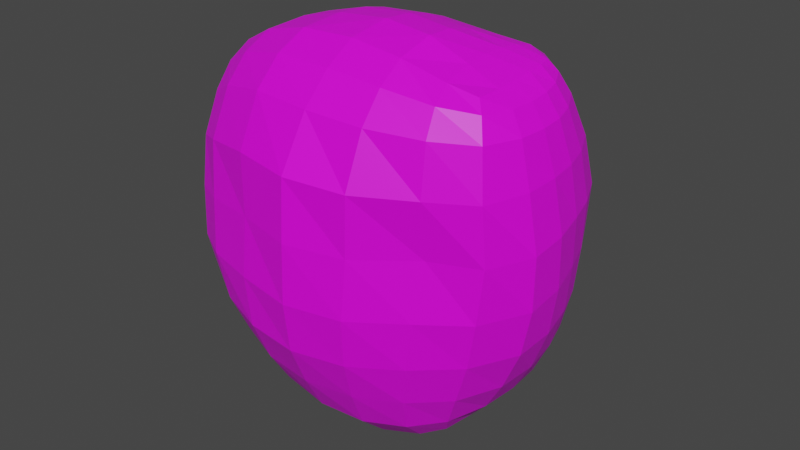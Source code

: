 # Source: Head.blend  (saved by Blender 3.5.10; exported with 4.5.12 LTS)
import bpy
from mathutils import Matrix  # noqa: F401  (used for matrix-valued properties, if any)

bpy.ops.wm.read_factory_settings(use_empty=True)
scene = bpy.context.scene
scene.name = 'Scene'

# ---- collections
col_collection = bpy.data.collections.new('Collection'); scene.collection.children.link(col_collection)

# ---- images (referenced by path relative to the original .blend; pixels are not part of the script)
import os
ASSET_DIR = os.environ.get("B2B_ASSET_DIR", "")  # directory of the original .blend (textures are referenced by path, not embedded)
HERE = os.path.dirname(os.path.abspath(__file__))  # packed textures are extracted next to this script under _unpacked/

def load_image(name, relpath, width, height, colorspace="sRGB"):
    """Load a texture the original file referenced (path relative to the .blend, or extracted next to this script)."""
    p = next((c for c in (os.path.join(HERE, relpath), os.path.join(ASSET_DIR, relpath)) if relpath and os.path.exists(c)), "")
    if p:
        img = bpy.data.images.load(p, check_existing=True)
        img.name = name
    else:  # same state as the original file: an image datablock whose file is absent (Cycles renders it pink)
        img = bpy.data.images.new(name, width, height)
        img.source = "FILE"
        img.filepath = "//" + (relpath or name)
    img.colorspace_settings.name = colorspace
    return img
img_dungeons_2_texture_01_a_png = load_image('Dungeons_2_Texture_01_A.png', 'Dungeons_2_Texture_01_A.png', 1024, 1024, 'sRGB')

# ---- materials (node trees are filled in below, after node groups)
mat_material = bpy.data.materials.new('Material')
mat_material.alpha_threshold = 0.0
mat_material.use_transparent_shadow = False
mat_material.roughness = 0.5
mat_material.line_color = (0.0, 0.0, 0.0, 1.0)

# ---- material node trees
mat_material.use_nodes = True; mat_material.node_tree.nodes.clear()
_N = mat_material.node_tree.nodes; _L = mat_material.node_tree.links
n0 = _N.new('ShaderNodeOutputMaterial'); n0.name = 'Material Output'; n0.location = (300, 300)
n1 = _N.new('ShaderNodeBsdfPrincipled'); n1.name = 'Principled BSDF'; n1.location = (10, 300)
n1.distribution = 'GGX'
n1.subsurface_method = 'RANDOM_WALK_SKIN'
n1.inputs[3].default_value = 1.45
n1.inputs[27].default_value = (0.0, 0.0, 0.0, 1.0)
n1.inputs[28].default_value = 1.0
n2 = _N.new('ShaderNodeTexImage'); n2.name = 'Image Texture'; n2.location = (-346, 111)
n2.image = img_dungeons_2_texture_01_a_png
_L.new(n1.outputs[0], n0.inputs[0])
_L.new(n2.outputs[0], n1.inputs[0])
n0.is_active_output = True

# ---- world
world_world = bpy.data.worlds.new('World'); scene.world = world_world
world_world.use_nodes = True; world_world.node_tree.nodes.clear()
_N = world_world.node_tree.nodes; _L = world_world.node_tree.links
n0 = _N.new('ShaderNodeOutputWorld'); n0.name = 'World Output'; n0.location = (300, 300)
n1 = _N.new('ShaderNodeBackground'); n1.name = 'Background'; n1.location = (10, 300)
n1.inputs[0].default_value = (0.05088, 0.05088, 0.05088, 1.0)
_L.new(n1.outputs[0], n0.inputs[0])
n0.is_active_output = True
world_world.color = (0.05088, 0.05088, 0.05088)
world_world.use_sun_shadow = False
world_world.sun_shadow_jitter_overblur = 0.0

# ---- meshes
me_cube = bpy.data.meshes.new('Cube')
me_cube.from_pydata([(0.4886, 0.3806, 0.5683), (0.353, 0.5988, -0.7517), (0.5096, -0.02355, 0.5552), (0.3089, 0.117, -0.8616), (-0.7232, 0.3513, 0.2679), (-0.6459, 0.4048, -0.5965), (-0.6976, 0.1528, 0.3012), (-0.6223, 0.2009, -0.6038), (-0.645, 0.3481, -0.6128), (0.5076, 0.2494, 0.5654), (-0.7088, 0.2814, 0.2825), (0.3761, 0.4639, -0.8231), (-0.6337, 0.2569, -0.6115), (0.5115, 0.07395, 0.5569), (-0.6978, 0.1904, 0.2964), (0.3319, 0.2428, -0.856), (0.06884, 0.6447, -0.8103), (0.2303, -0.06, 0.6296), (0.05094, 0.04911, -0.9508), (0.2279, 0.4655, 0.5795), (0.04665, 0.4644, -0.9626), (0.2208, 0.2954, 0.6405), (0.03378, 0.2387, -1.004), (0.2254, 0.09079, 0.6662), (-0.5257, 0.4969, -0.6868), (-0.5797, 0.04921, 0.4981), (-0.5317, 0.4011, -0.7502), (-0.5232, 0.2579, -0.7543), (-0.5176, 0.132, -0.7156), (-0.4947, 0.4641, 0.4452), (-0.4905, 0.3324, 0.5108), (-0.5351, 0.1633, 0.5243), (0.5505, 0.6084, -0.1253), (-0.7171, 0.07639, -0.1938), (0.5572, -0.0683, -0.2165), (-0.7447, 0.3994, -0.1926), (0.6475, 0.3721, -0.1453), (-0.732, 0.2864, -0.1958), (-0.7213, 0.1605, -0.1947), (0.6664, 0.09882, -0.1995), (0.2243, 0.8689, -0.1284), (0.1929, -0.324, -0.2205), (-0.5548, 0.6851, -0.1659), (-0.5874, -0.2142, -0.1956), (-0.7227, 0.07402, 0.09152), (0.5786, 0.509, 0.2836), (0.6024, -0.1192, 0.2555), (-0.759, 0.3817, 0.05448), (0.6628, 0.2861, 0.2744), (-0.7445, 0.2715, 0.04279), (-0.726, 0.1476, 0.0669), (0.6653, 0.04161, 0.2607), (0.2713, 0.7582, 0.2933), (0.2478, -0.3485, 0.2681), (-0.5523, 0.6407, 0.1739), (-0.6002, -0.1698, 0.1911), (0.4627, 0.6454, -0.5124), (0.432, 0.001964, -0.6128), (-0.6887, 0.4049, -0.457), (0.5501, 0.4206, -0.5379), (-0.6829, 0.3092, -0.4502), (-0.6752, 0.2012, -0.4523), (0.5241, 0.1546, -0.5925), (0.1467, 0.8327, -0.5242), (0.1147, -0.1954, -0.6322), (-0.5312, 0.6184, -0.4863), (-0.5422, -0.1052, -0.5379), (-0.6674, 0.1251, -0.4647), (-0.3141, 0.05823, -0.8902), (-0.1703, 0.5063, 0.554), (-0.1762, 0.3366, 0.6297), (-0.191, 0.1238, 0.6555), (-0.3006, 0.5826, -0.7733), (-0.2163, -0.02922, 0.6334), (-0.3128, 0.4305, -0.8939), (-0.3161, 0.2286, -0.9369), (-0.2518, -0.3423, -0.2051), (-0.2252, 0.8492, -0.15), (-0.2377, -0.3306, 0.2726), (-0.1887, 0.7792, 0.2468), (-0.2571, 0.7561, -0.5171), (-0.2695, -0.2248, -0.6053), (-0.1404, 0.04539, -0.9444), (0.03645, 0.4976, 0.5787), (0.03431, 0.3194, 0.6502), (0.03029, 0.1067, 0.6809), (-0.004263, 0.8944, -0.1389), (0.04593, 0.7996, 0.2771), (-0.06304, 0.8163, -0.5233), (-0.1247, 0.6231, -0.8057), (0.01748, -0.04832, 0.6499), (-0.1409, 0.4419, -0.9479), (-0.1522, 0.2306, -0.9973), (-0.02811, -0.3736, -0.218), (0.009073, -0.3841, 0.273), (-0.07714, -0.234, -0.6263), (-0.7101, 0.1023, 0.2004), (0.5479, 0.4455, 0.4457), (0.5839, -0.1049, 0.4425), (-0.7506, 0.3698, 0.1508), (0.6252, 0.2556, 0.4333), (-0.7375, 0.2702, 0.1383), (-0.7155, 0.1622, 0.1695), (0.6267, 0.04093, 0.4333), (0.2558, 0.6422, 0.4525), (0.2577, -0.2765, 0.4694), (-0.5469, 0.5811, 0.3078), (-0.5971, -0.1016, 0.347), (-0.2355, -0.2394, 0.4654), (-0.177, 0.6833, 0.4011), (0.01848, -0.2763, 0.4704), (0.04659, 0.685, 0.438), (0.2112, 0.07938, -0.9115), (0.3892, 0.425, 0.5863), (0.3821, 0.2708, 0.6127), (0.3889, 0.08117, 0.6082), (0.2457, 0.6311, -0.7848), (0.4043, -0.04918, 0.5849), (0.2345, 0.475, -0.9203), (0.2038, 0.2485, -0.9463), (0.3881, -0.1958, -0.2158), (0.4137, 0.7563, -0.1218), (0.4536, -0.2336, 0.2663), (0.4538, 0.6483, 0.2942), (0.3304, 0.7607, -0.5139), (0.2885, -0.1136, -0.6246), (0.4559, -0.2145, 0.4597), (0.4299, 0.5584, 0.4596), (-0.6113, 0.4418, -0.6315), (-0.6768, 0.1089, 0.3828), (-0.6074, 0.3712, -0.6791), (-0.5986, 0.2641, -0.676), (-0.589, 0.1733, -0.6443), (-0.6597, 0.4012, 0.337), (-0.6408, 0.305, 0.3888), (-0.6597, 0.1805, 0.3991), (-0.707, 0.5283, -0.1761), (-0.6868, -0.07363, -0.1902), (-0.7131, 0.5031, 0.09998), (-0.6993, -0.0468, 0.1367), (-0.6309, 0.01189, -0.4951), (-0.6537, 0.502, -0.4588), (-0.7037, 0.4735, 0.2088), (-0.6918, 0.00223, 0.2645), (-0.4329, 0.5382, -0.7293), (-0.4329, 0.01076, 0.5751), (-0.4437, 0.4209, -0.816), (-0.4369, 0.2419, -0.8383), (-0.4549, -0.2892, -0.1997), (-0.4604, -0.2551, 0.2347), (-0.4329, -0.1737, -0.5715), (-0.4365, 0.09414, -0.7959), (-0.3577, 0.4931, 0.505), (-0.3658, 0.3439, 0.5773), (-0.3945, 0.1538, 0.5989), (-0.4133, 0.7723, -0.1597), (-0.397, 0.7207, 0.2135), (-0.413, 0.6846, -0.5036), (-0.3831, 0.6429, 0.3563), (-0.4555, -0.1746, 0.4136), (-0.7027, 0.09574, -0.3416), (0.5093, 0.635, -0.3267), (0.505, -0.03689, -0.4234), (-0.7211, 0.4029, -0.3309), (0.6143, 0.3983, -0.3495), (-0.7103, 0.2966, -0.3264), (-0.7056, 0.1798, -0.3317), (0.6133, 0.1249, -0.4047), (0.1858, 0.8724, -0.3329), (0.1552, -0.2762, -0.4406), (-0.5432, 0.6636, -0.3367), (-0.5668, -0.1767, -0.3833), (-0.2404, 0.82, -0.3432), (-0.2604, -0.3103, -0.4233), (-0.05252, -0.3257, -0.4381), (-0.0346, 0.878, -0.3394), (0.373, 0.7752, -0.3254), (0.3414, -0.1689, -0.4325), (-0.6679, -0.04164, -0.3591), (-0.6823, 0.5204, -0.326), (-0.412, 0.7426, -0.3425), (-0.442, -0.252, -0.4018), (0.3998, 0.6253, -0.6558), (0.3614, 0.05455, -0.7675), (-0.6623, 0.4073, -0.5464), (0.4693, 0.4436, -0.6951), (-0.6627, 0.3315, -0.5481), (-0.6496, 0.2307, -0.5476), (0.4293, 0.1972, -0.7447), (0.1025, 0.7481, -0.6838), (0.07991, -0.1017, -0.8098), (-0.5265, 0.5578, -0.6069), (-0.5281, -0.005507, -0.6493), (-0.6356, 0.1633, -0.5538), (-0.2915, -0.1136, -0.7679), (-0.283, 0.6725, -0.6672), (-0.1063, -0.1246, -0.8026), (-0.09771, 0.7252, -0.6822), (0.2431, -0.04161, -0.7927), (0.2798, 0.7048, -0.666), (-0.6276, 0.4747, -0.5609), (-0.5999, 0.08226, -0.5877), (-0.4239, 0.6106, -0.6392), (-0.4379, -0.06669, -0.7082), (0.5853, 0.5698, 0.08351), (0.5973, -0.08563, 0.01615), (-0.7574, 0.3922, -0.06177), (0.6721, 0.3311, 0.06808), (-0.7433, 0.2775, -0.07013), (-0.7271, 0.1486, -0.05824), (0.6872, 0.06982, 0.02928), (0.2605, 0.8369, 0.08578), (0.2241, -0.3304, 0.02658), (-0.5552, 0.6796, 0.00849), (-0.5915, -0.2036, 0.001859), (-0.722, 0.06921, -0.04436), (-0.2088, 0.8437, 0.05296), (-0.2274, -0.3391, 0.04019), (-0.001973, -0.3889, 0.03046), (0.02645, 0.8756, 0.07289), (0.4513, 0.7187, 0.08951), (0.4305, -0.1807, 0.031), (-0.6931, -0.07086, -0.01778), (-0.7143, 0.5224, -0.03145), (-0.4109, 0.7709, 0.03131), (-0.4503, -0.2815, 0.02028), (-0.7012, 0.2364, 0.2892), (0.358, 0.3622, -0.8426), (-0.6412, 0.3064, -0.6137), (0.5099, 0.1668, 0.5608), (0.2226, 0.2027, 0.6615), (0.03705, 0.3659, -0.9966), (-0.529, 0.3393, -0.7596), (-0.5034, 0.2562, 0.5262), (0.6745, 0.2437, -0.1717), (-0.7259, 0.2286, -0.1956), (0.6733, 0.1725, 0.2683), (-0.7333, 0.214, 0.05049), (-0.6793, 0.2594, -0.449), (0.5538, 0.2944, -0.5666), (-0.1789, 0.2419, 0.6507), (-0.3145, 0.3417, -0.926), (0.03482, 0.2233, 0.6735), (-0.1481, 0.3491, -0.9847), (0.6324, 0.1562, 0.4318), (-0.7252, 0.2187, 0.1481), (0.3833, 0.1835, 0.6142), (0.2178, 0.3746, -0.9431), (-0.6048, 0.3247, -0.6828), (-0.6458, 0.2468, 0.3991), (-0.4409, 0.3423, -0.8361), (-0.3727, 0.2604, 0.5969), (-0.707, 0.2432, -0.3274), (0.6325, 0.2687, -0.3773), (0.4606, 0.328, -0.7207), (-0.6577, 0.2852, -0.547), (-0.7339, 0.2177, -0.06674), (0.693, 0.208, 0.05017), (-0.7186, 0.322, 0.2754), (0.3696, 0.5405, -0.7877), (-0.6454, 0.3813, -0.6074), (0.501, 0.3218, 0.5683), (0.2225, 0.3816, 0.6129), (0.05499, 0.5529, -0.8972), (-0.5289, 0.4487, -0.7265), (-0.489, 0.4003, 0.4817), (0.6116, 0.4866, -0.1325), (-0.7404, 0.3421, -0.1956), (0.634, 0.3932, 0.2781), (-0.7552, 0.326, 0.04375), (-0.6875, 0.3576, -0.4546), (0.5217, 0.5326, -0.5204), (-0.1759, 0.4233, 0.5991), (-0.3085, 0.5059, -0.8417), (0.03358, 0.4097, 0.6193), (-0.1351, 0.5306, -0.8869), (0.5994, 0.3478, 0.4373), (-0.7487, 0.3198, 0.1393), (0.3841, 0.3508, 0.6041), (0.2393, 0.5558, -0.8631), (-0.6076, 0.4079, -0.6638), (-0.6457, 0.3565, 0.369), (-0.4397, 0.4802, -0.7803), (-0.3633, 0.4193, 0.5444), (-0.7176, 0.3493, -0.3289), (0.5756, 0.5138, -0.3344), (0.4486, 0.538, -0.6713), (-0.6641, 0.3721, -0.5485), (-0.7525, 0.3341, -0.06944), (0.6418, 0.4462, 0.07706), (-0.5604, 0.1556, -0.6729), (-0.5925, 0.4326, 0.3875), (-0.5776, 0.318, 0.4465), (-0.6148, 0.1707, 0.4579), (-0.6512, 0.6027, -0.1697), (-0.6508, 0.5685, 0.1335), (-0.6099, 0.5576, -0.471), (-0.6456, 0.5262, 0.2549), (-0.5776, 0.4666, -0.6565), (-0.6455, 0.07978, 0.4367), (-0.5773, 0.3847, -0.7103), (-0.5689, 0.2633, -0.7084), (-0.6498, -0.1428, -0.1922), (-0.6635, -0.1042, 0.1611), (-0.5966, -0.04427, -0.5143), (-0.6593, -0.04632, 0.3011), (-0.6293, -0.1075, -0.37), (-0.6322, 0.5886, -0.3296), (-0.5717, 0.04198, -0.6133), (-0.5898, 0.5139, -0.581), (-0.6559, -0.1349, -0.008676), (-0.6521, 0.5964, -0.01278), (-0.5891, 0.2502, 0.4591), (-0.5749, 0.3324, -0.7156), (-0.5792, 0.3782, 0.4222), (-0.5763, 0.4259, -0.6918), (-0.7024, 0.1315, 0.2647), (0.5178, 0.4055, 0.5262), (0.5486, -0.06496, 0.5204), (-0.7364, 0.3591, 0.2234), (0.5763, 0.2463, 0.5122), (-0.7258, 0.2735, 0.2172), (-0.7069, 0.1786, 0.2413), (0.578, 0.05628, 0.5099), (0.24, 0.5484, 0.531), (0.2457, -0.1769, 0.5689), (-0.5173, 0.5239, 0.3924), (-0.594, -0.03187, 0.438), (-0.2287, -0.141, 0.5703), (-0.1695, 0.5915, 0.493), (0.01731, -0.1663, 0.5796), (0.0422, 0.5864, 0.5235), (0.4329, -0.1439, 0.5431), (0.4072, 0.4883, 0.541), (-0.6821, 0.4395, 0.2862), (-0.6857, 0.05256, 0.3382), (-0.3644, 0.5672, 0.4478), (-0.4485, -0.08983, 0.5132), (0.5811, 0.1577, 0.5092), (-0.7149, 0.2271, 0.2253), (0.5584, 0.3261, 0.5174), (-0.7361, 0.3179, 0.2163), (-0.6558, 0.01254, 0.3835), (-0.6192, 0.4816, 0.336), (-0.6328, 0.421, -0.6119), (-0.6912, 0.1351, 0.3355), (-0.6276, 0.36, -0.6496), (-0.618, 0.2632, -0.6469), (-0.7062, -0.001894, -0.1915), (-0.7149, 0.01074, 0.1148), (-0.6522, 0.06532, -0.4794), (-0.7041, 0.05073, 0.2319), (-0.6081, 0.1881, -0.6225), (-0.7025, 0.3725, 0.2963), (-0.6828, 0.2925, 0.3364), (-0.6842, 0.1886, 0.3462), (-0.7356, 0.4609, -0.1857), (-0.748, 0.441, 0.07401), (-0.6776, 0.4521, -0.4557), (-0.7367, 0.4213, 0.174), (-0.7094, 0.4592, -0.3291), (-0.6898, 0.02371, -0.3505), (-0.6501, 0.44, -0.5501), (-0.6193, 0.1195, -0.5689), (-0.7491, 0.4547, -0.04776), (-0.7115, -0.004274, -0.02956), (-0.6246, 0.3171, -0.6521), (-0.6805, 0.2427, 0.3444), (-0.6283, 0.3935, -0.6383), (-0.6911, 0.3368, 0.3219), (-0.7191, 0.3984, 0.2479), (-0.6971, 0.09224, 0.298)], [], [(355, 14, 6, 345), (371, 345, 6, 316), (341, 258, 4, 319), (119, 15, 3, 112), (323, 13, 2, 318), (333, 113, 0, 317), (340, 261, 9, 320), (279, 259, 11, 118), (339, 226, 10, 321), (369, 258, 10, 354), (316, 6, 14, 322), (338, 229, 13, 323), (247, 227, 15, 119), (367, 226, 14, 355), (246, 230, 23, 115), (243, 231, 22, 92), (278, 262, 21, 114), (275, 263, 20, 91), (331, 83, 19, 324), (92, 22, 18, 82), (332, 117, 17, 325), (115, 23, 17, 117), (301, 27, 28, 290), (343, 291, 29, 326), (315, 264, 26, 300), (313, 232, 27, 301), (251, 233, 31, 154), (283, 265, 30, 153), (337, 145, 25, 327), (154, 31, 25, 145), (181, 148, 43, 171), (307, 294, 42, 170), (177, 120, 41, 169), (175, 86, 40, 168), (253, 234, 39, 167), (160, 33, 38, 166), (252, 235, 37, 165), (285, 266, 36, 164), (176, 121, 32, 161), (167, 39, 34, 162), (284, 267, 35, 163), (361, 348, 33, 160), (225, 149, 55, 214), (311, 295, 54, 213), (221, 122, 53, 212), (219, 87, 52, 211), (257, 236, 51, 210), (215, 44, 50, 209), (256, 237, 49, 208), (289, 268, 48, 207), (220, 123, 45, 204), (210, 51, 46, 205), (288, 269, 47, 206), (365, 349, 44, 215), (363, 350, 67, 193), (287, 270, 58, 184), (188, 62, 57, 183), (199, 124, 56, 182), (286, 271, 59, 185), (255, 238, 60, 186), (193, 67, 61, 187), (254, 239, 62, 188), (197, 88, 63, 189), (198, 125, 64, 190), (309, 296, 65, 191), (203, 150, 66, 192), (196, 95, 81, 194), (202, 157, 80, 195), (224, 156, 79, 216), (218, 94, 78, 217), (180, 155, 77, 172), (174, 93, 76, 173), (85, 71, 73, 90), (330, 90, 73, 328), (274, 272, 70, 84), (242, 240, 71, 85), (147, 75, 68, 151), (336, 152, 69, 329), (282, 273, 74, 146), (250, 241, 75, 147), (230, 242, 85, 23), (262, 274, 84, 21), (325, 17, 90, 330), (23, 85, 90, 17), (169, 41, 93, 174), (212, 53, 94, 218), (190, 64, 95, 196), (195, 80, 88, 197), (216, 79, 87, 219), (172, 77, 86, 175), (75, 92, 82, 68), (329, 69, 83, 331), (273, 275, 91, 74), (241, 243, 92, 75), (79, 109, 111, 87), (53, 105, 110, 94), (156, 158, 109, 79), (94, 110, 108, 78), (149, 159, 107, 55), (295, 297, 106, 54), (122, 126, 105, 53), (87, 111, 104, 52), (236, 244, 103, 51), (44, 96, 102, 50), (237, 245, 101, 49), (268, 276, 100, 48), (123, 127, 97, 45), (51, 103, 98, 46), (269, 277, 99, 47), (349, 351, 96, 44), (52, 104, 127, 123), (46, 98, 126, 122), (183, 57, 125, 198), (189, 63, 124, 199), (211, 52, 123, 220), (205, 46, 122, 221), (168, 40, 121, 176), (162, 34, 120, 177), (13, 115, 117, 2), (318, 2, 117, 332), (261, 278, 114, 9), (229, 246, 115, 13), (231, 247, 119, 22), (263, 279, 118, 20), (324, 19, 113, 333), (22, 119, 112, 18), (303, 305, 143, 139), (357, 359, 142, 138), (362, 358, 141, 200), (308, 304, 140, 201), (310, 303, 139, 222), (364, 357, 138, 223), (306, 302, 137, 178), (360, 356, 136, 179), (366, 248, 131, 347), (368, 280, 130, 346), (370, 353, 133, 334), (347, 131, 132, 352), (312, 249, 135, 293), (314, 281, 134, 292), (342, 299, 129, 335), (293, 135, 129, 299), (78, 108, 159, 149), (54, 106, 158, 156), (232, 250, 147, 27), (264, 282, 146, 26), (326, 29, 152, 336), (27, 147, 151, 28), (170, 42, 155, 180), (213, 54, 156, 224), (191, 65, 157, 202), (194, 81, 150, 203), (217, 78, 149, 225), (173, 76, 148, 181), (71, 154, 145, 73), (328, 73, 145, 337), (272, 283, 153, 70), (240, 251, 154, 71), (81, 173, 181, 150), (65, 170, 180, 157), (358, 360, 179, 141), (304, 306, 178, 140), (57, 162, 177, 125), (63, 168, 176, 124), (80, 172, 175, 88), (64, 169, 174, 95), (95, 174, 173, 81), (157, 180, 172, 80), (350, 361, 160, 67), (270, 284, 163, 58), (62, 167, 162, 57), (124, 176, 161, 56), (271, 285, 164, 59), (238, 252, 165, 60), (67, 160, 166, 61), (239, 253, 167, 62), (88, 175, 168, 63), (125, 177, 169, 64), (296, 307, 170, 65), (150, 181, 171, 66), (68, 194, 203, 151), (24, 191, 202, 144), (290, 308, 201, 132), (344, 362, 200, 128), (16, 189, 199, 116), (3, 183, 198, 112), (72, 195, 197, 89), (18, 190, 196, 82), (144, 202, 195, 72), (82, 196, 194, 68), (151, 203, 192, 28), (298, 309, 191, 24), (112, 198, 190, 18), (89, 197, 189, 16), (227, 254, 188, 15), (7, 193, 187, 12), (228, 255, 186, 8), (259, 286, 185, 11), (116, 199, 182, 1), (15, 188, 183, 3), (260, 287, 184, 5), (352, 363, 193, 7), (76, 217, 225, 148), (42, 213, 224, 155), (356, 364, 223, 136), (302, 310, 222, 137), (34, 205, 221, 120), (40, 211, 220, 121), (77, 216, 219, 86), (41, 212, 218, 93), (93, 218, 217, 76), (155, 224, 216, 77), (348, 365, 215, 33), (267, 288, 206, 35), (39, 210, 205, 34), (121, 220, 204, 32), (266, 289, 207, 36), (235, 256, 208, 37), (33, 215, 209, 38), (234, 257, 210, 39), (86, 219, 211, 40), (120, 221, 212, 41), (294, 311, 213, 42), (148, 225, 214, 43), (36, 207, 257, 234), (38, 209, 256, 235), (12, 187, 255, 228), (11, 185, 254, 227), (59, 164, 253, 239), (61, 166, 252, 238), (70, 153, 251, 240), (26, 146, 250, 232), (292, 134, 249, 312), (346, 130, 248, 366), (20, 118, 247, 231), (9, 114, 246, 229), (50, 102, 245, 237), (48, 100, 244, 236), (74, 91, 243, 241), (21, 84, 242, 230), (146, 74, 241, 250), (84, 70, 240, 242), (185, 59, 239, 254), (187, 61, 238, 255), (209, 50, 237, 256), (207, 48, 236, 257), (166, 38, 235, 252), (164, 36, 234, 253), (153, 30, 233, 251), (300, 26, 232, 313), (91, 20, 231, 243), (114, 21, 230, 246), (354, 10, 226, 367), (118, 11, 227, 247), (320, 9, 229, 338), (322, 14, 226, 339), (32, 204, 289, 266), (37, 208, 288, 267), (8, 186, 287, 260), (1, 182, 286, 259), (56, 161, 285, 271), (60, 165, 284, 270), (69, 152, 283, 272), (24, 144, 282, 264), (291, 133, 281, 314), (344, 128, 280, 368), (16, 116, 279, 263), (0, 113, 278, 261), (49, 101, 277, 269), (45, 97, 276, 268), (72, 89, 275, 273), (19, 83, 274, 262), (144, 72, 273, 282), (83, 69, 272, 274), (182, 56, 271, 286), (186, 60, 270, 287), (208, 49, 269, 288), (204, 45, 268, 289), (165, 37, 267, 284), (161, 32, 266, 285), (152, 29, 265, 283), (298, 24, 264, 315), (89, 16, 263, 275), (113, 19, 262, 278), (353, 4, 258, 369), (116, 1, 259, 279), (317, 0, 261, 340), (321, 10, 258, 341), (128, 298, 315, 280), (29, 291, 314, 265), (130, 300, 313, 248), (30, 292, 312, 233), (136, 223, 311, 294), (43, 214, 310, 302), (128, 200, 309, 298), (28, 192, 308, 290), (141, 179, 307, 296), (66, 171, 306, 304), (31, 293, 299, 25), (327, 25, 299, 342), (265, 314, 292, 30), (233, 312, 293, 31), (171, 43, 302, 306), (214, 55, 303, 310), (192, 66, 304, 308), (55, 107, 305, 303), (138, 142, 297, 295), (200, 141, 296, 309), (223, 138, 295, 311), (179, 136, 294, 307), (248, 313, 301, 131), (280, 315, 300, 130), (334, 133, 291, 343), (131, 301, 290, 132), (142, 334, 343, 297), (107, 327, 342, 305), (101, 321, 341, 277), (97, 317, 340, 276), (102, 322, 339, 245), (100, 320, 338, 244), (108, 328, 337, 159), (106, 326, 336, 158), (305, 342, 335, 143), (359, 370, 334, 142), (104, 324, 333, 127), (98, 318, 332, 126), (109, 329, 331, 111), (105, 325, 330, 110), (158, 336, 329, 109), (110, 330, 328, 108), (159, 337, 327, 107), (297, 343, 326, 106), (126, 332, 325, 105), (111, 331, 324, 104), (244, 338, 323, 103), (96, 316, 322, 102), (245, 339, 321, 101), (276, 340, 320, 100), (127, 333, 317, 97), (103, 323, 318, 98), (277, 341, 319, 99), (351, 371, 316, 96), (143, 335, 371, 351), (99, 319, 370, 359), (133, 353, 369, 281), (5, 344, 368, 260), (134, 354, 367, 249), (8, 346, 366, 228), (137, 222, 365, 348), (35, 206, 364, 356), (132, 201, 363, 352), (5, 184, 362, 344), (140, 178, 361, 350), (58, 163, 360, 358), (12, 347, 352, 7), (319, 4, 353, 370), (260, 368, 346, 8), (228, 366, 347, 12), (163, 35, 356, 360), (206, 47, 357, 364), (184, 58, 358, 362), (47, 99, 359, 357), (139, 143, 351, 349), (201, 140, 350, 363), (222, 139, 349, 365), (178, 137, 348, 361), (249, 367, 355, 135), (281, 369, 354, 134), (335, 129, 345, 371), (135, 355, 345, 129)])
_uv = me_cube.uv_layers.new(name='UVMap')
_uv.uv.foreach_set('vector', [0.4689, 0.9184, 0.4727, 0.9184, 0.4727, 0.9338, 0.4689, 0.9338, 0.4094, 0.9897, 0.413, 0.9897, 0.413, 0.9935, 0.4094, 0.9935, 0.4094, 0.8065, 0.413, 0.8065, 0.413, 0.8143, 0.4094, 0.8143, 0.3457, 0.9184, 0.3532, 0.9184, 0.3532, 0.9338, 0.3457, 0.9338, 0.4094, 0.9184, 0.413, 0.9184, 0.413, 0.9338, 0.4094, 0.9338, 0.4094, 0.8665, 0.413, 0.8665, 0.413, 0.874, 0.4094, 0.874, 0.4094, 0.8819, 0.413, 0.8819, 0.413, 0.8897, 0.4094, 0.8897, 0.3457, 0.8819, 0.3532, 0.8819, 0.3532, 0.8897, 0.3457, 0.8897, 0.4094, 0.7843, 0.413, 0.7843, 0.413, 0.7987, 0.4094, 0.7987, 0.4689, 0.8819, 0.4727, 0.8819, 0.4727, 0.8897, 0.4689, 0.8897, 0.4094, 0.7546, 0.413, 0.7546, 0.413, 0.77, 0.4094, 0.77, 0.4094, 0.904, 0.413, 0.904, 0.413, 0.9184, 0.4094, 0.9184, 0.3457, 0.904, 0.3532, 0.904, 0.3532, 0.9184, 0.3457, 0.9184, 0.4689, 0.904, 0.4727, 0.904, 0.4727, 0.9184, 0.4689, 0.9184, 0.4206, 0.904, 0.4282, 0.904, 0.4282, 0.9184, 0.4206, 0.9184, 0.3308, 0.904, 0.3381, 0.904, 0.3381, 0.9184, 0.3308, 0.9184, 0.4206, 0.8819, 0.4282, 0.8819, 0.4282, 0.8897, 0.4206, 0.8897, 0.3308, 0.8819, 0.3381, 0.8819, 0.3381, 0.8897, 0.3308, 0.8897, 0.4094, 0.8516, 0.413, 0.8516, 0.413, 0.8589, 0.4094, 0.8589, 0.3308, 0.9184, 0.3381, 0.9184, 0.3381, 0.9338, 0.3308, 0.9338, 0.4094, 0.9414, 0.413, 0.9414, 0.413, 0.9489, 0.4094, 0.9489, 0.4206, 0.9184, 0.4282, 0.9184, 0.4282, 0.9338, 0.4206, 0.9338, 0.305, 0.9184, 0.3088, 0.9184, 0.3088, 0.9338, 0.305, 0.9338, 0.4094, 0.8258, 0.413, 0.8258, 0.413, 0.8296, 0.4094, 0.8296, 0.305, 0.8819, 0.3088, 0.8819, 0.3088, 0.8897, 0.305, 0.8897, 0.305, 0.904, 0.3088, 0.904, 0.3088, 0.9184, 0.305, 0.9184, 0.4501, 0.904, 0.4574, 0.904, 0.4574, 0.9184, 0.4501, 0.9184, 0.4501, 0.8819, 0.4574, 0.8819, 0.4574, 0.8897, 0.4501, 0.8897, 0.4094, 0.9709, 0.413, 0.9709, 0.413, 0.9782, 0.4094, 0.9782, 0.4501, 0.9184, 0.4574, 0.9184, 0.4574, 0.9338, 0.4501, 0.9338, 0.3756, 0.9709, 0.3831, 0.9709, 0.3831, 0.9782, 0.3756, 0.9782, 0.3756, 0.8258, 0.3831, 0.8258, 0.3831, 0.8296, 0.3756, 0.8296, 0.3756, 0.9414, 0.3831, 0.9414, 0.3831, 0.9489, 0.3756, 0.9489, 0.3756, 0.8516, 0.3831, 0.8516, 0.3831, 0.8589, 0.3756, 0.8589, 0.3756, 0.904, 0.3831, 0.904, 0.3831, 0.9184, 0.3756, 0.9184, 0.3756, 0.7546, 0.3831, 0.7546, 0.3831, 0.77, 0.3756, 0.77, 0.3756, 0.7843, 0.3831, 0.7843, 0.3831, 0.7987, 0.3756, 0.7987, 0.3756, 0.8819, 0.3831, 0.8819, 0.3831, 0.8897, 0.3756, 0.8897, 0.3756, 0.8665, 0.3831, 0.8665, 0.3831, 0.874, 0.3756, 0.874, 0.3756, 0.9184, 0.3831, 0.9184, 0.3831, 0.9338, 0.3756, 0.9338, 0.3756, 0.8065, 0.3831, 0.8065, 0.3831, 0.8143, 0.3756, 0.8143, 0.3756, 0.9897, 0.3831, 0.9897, 0.3831, 0.9935, 0.3756, 0.9935, 0.3906, 0.9709, 0.398, 0.9709, 0.398, 0.9782, 0.3906, 0.9782, 0.3906, 0.8258, 0.398, 0.8258, 0.398, 0.8296, 0.3906, 0.8296, 0.01285, 0.01211, 0.01381, 0.01211, 0.01381, 0.01309, 0.01285, 0.01309, 0.3906, 0.8516, 0.398, 0.8516, 0.398, 0.8589, 0.3906, 0.8589, 0.3906, 0.904, 0.398, 0.904, 0.398, 0.9184, 0.3906, 0.9184, 0.3906, 0.7546, 0.398, 0.7546, 0.398, 0.77, 0.3906, 0.77, 0.3906, 0.7843, 0.398, 0.7843, 0.398, 0.7987, 0.3906, 0.7987, 0.3906, 0.8819, 0.398, 0.8819, 0.398, 0.8897, 0.3906, 0.8897, 0.3906, 0.8665, 0.398, 0.8665, 0.398, 0.874, 0.3906, 0.874, 0.3906, 0.9184, 0.398, 0.9184, 0.398, 0.9338, 0.3906, 0.9338, 0.3906, 0.8065, 0.398, 0.8065, 0.398, 0.8143, 0.3906, 0.8143, 0.3906, 0.9897, 0.398, 0.9897, 0.398, 0.9935, 0.3906, 0.9935, 0.3607, 0.9897, 0.3682, 0.9897, 0.3682, 0.9935, 0.3607, 0.9935, 0.3607, 0.8065, 0.3682, 0.8065, 0.3682, 0.8143, 0.3607, 0.8143, 0.3607, 0.9184, 0.3682, 0.9184, 0.3682, 0.9338, 0.3607, 0.9338, 0.3607, 0.8665, 0.3682, 0.8665, 0.3682, 0.874, 0.3607, 0.874, 0.3607, 0.8819, 0.3682, 0.8819, 0.3682, 0.8897, 0.3607, 0.8897, 0.3607, 0.7843, 0.3682, 0.7843, 0.3682, 0.7987, 0.3607, 0.7987, 0.3607, 0.7546, 0.3682, 0.7546, 0.3682, 0.77, 0.3607, 0.77, 0.3607, 0.904, 0.3682, 0.904, 0.3682, 0.9184, 0.3607, 0.9184, 0.3607, 0.8516, 0.3682, 0.8516, 0.3682, 0.8589, 0.3607, 0.8589, 0.252, 0.1866, 0.252, 0.1866, 0.252, 0.1867, 0.252, 0.1867, 0.3607, 0.8258, 0.3682, 0.8258, 0.3682, 0.8296, 0.3607, 0.8296, 0.3607, 0.9709, 0.3682, 0.9709, 0.3682, 0.9782, 0.3607, 0.9782, 0.2514, 0.1806, 0.2514, 0.1806, 0.2514, 0.1806, 0.2514, 0.1806, 0.3607, 0.8369, 0.3682, 0.8369, 0.3682, 0.8443, 0.3607, 0.8443, 0.3906, 0.8369, 0.398, 0.8369, 0.398, 0.8443, 0.3906, 0.8443, 0.01285, 0.01403, 0.01381, 0.01403, 0.01381, 0.01498, 0.01285, 0.01498, 0.3756, 0.8369, 0.3831, 0.8369, 0.3831, 0.8443, 0.3756, 0.8443, 0.3087, 0.3849, 0.3095, 0.3849, 0.3095, 0.3857, 0.3087, 0.3857, 0.4355, 0.9184, 0.4428, 0.9184, 0.4428, 0.9338, 0.4355, 0.9338, 0.4094, 0.9562, 0.413, 0.9562, 0.413, 0.9636, 0.4094, 0.9636, 0.4355, 0.8819, 0.4428, 0.8819, 0.4428, 0.8897, 0.4355, 0.8897, 0.4355, 0.904, 0.4428, 0.904, 0.4428, 0.9184, 0.4355, 0.9184, 0.3162, 0.9184, 0.3235, 0.9184, 0.3235, 0.9338, 0.3162, 0.9338, 0.4094, 0.8369, 0.413, 0.8369, 0.413, 0.8443, 0.4094, 0.8443, 0.3162, 0.8819, 0.3235, 0.8819, 0.3235, 0.8897, 0.3162, 0.8897, 0.3162, 0.904, 0.3235, 0.904, 0.3235, 0.9184, 0.3162, 0.9184, 0.4282, 0.904, 0.4355, 0.904, 0.4355, 0.9184, 0.4282, 0.9184, 0.4282, 0.8819, 0.4355, 0.8819, 0.4355, 0.8897, 0.4282, 0.8897, 0.4094, 0.9489, 0.413, 0.9489, 0.413, 0.9562, 0.4094, 0.9562, 0.4282, 0.9184, 0.4355, 0.9184, 0.4355, 0.9338, 0.4282, 0.9338, 0.3756, 0.9489, 0.3831, 0.9489, 0.3831, 0.9562, 0.3756, 0.9562, 0.3906, 0.9489, 0.398, 0.9489, 0.398, 0.9562, 0.3906, 0.9562, 0.252, 0.1867, 0.252, 0.1867, 0.252, 0.1868, 0.252, 0.1868, 0.3607, 0.8443, 0.3682, 0.8443, 0.3682, 0.8516, 0.3607, 0.8516, 0.3906, 0.8443, 0.398, 0.8443, 0.398, 0.8516, 0.3906, 0.8516, 0.3756, 0.8443, 0.3831, 0.8443, 0.3831, 0.8516, 0.3756, 0.8516, 0.3105, 0.3812, 0.3127, 0.3812, 0.3127, 0.3858, 0.3105, 0.3858, 0.4094, 0.8443, 0.413, 0.8443, 0.413, 0.8516, 0.4094, 0.8516, 0.3235, 0.8819, 0.3308, 0.8819, 0.3308, 0.8897, 0.3235, 0.8897, 0.3235, 0.904, 0.3308, 0.904, 0.3308, 0.9184, 0.3235, 0.9184, 0.398, 0.8443, 0.4057, 0.8443, 0.4057, 0.8516, 0.398, 0.8516, 0.398, 0.9489, 0.4057, 0.9489, 0.4057, 0.9562, 0.398, 0.9562, 0.398, 0.8369, 0.4057, 0.8369, 0.4057, 0.8443, 0.398, 0.8443, 0.398, 0.9562, 0.4057, 0.9562, 0.4057, 0.9636, 0.398, 0.9636, 0.398, 0.9709, 0.4057, 0.9709, 0.4057, 0.9782, 0.398, 0.9782, 0.398, 0.8258, 0.4057, 0.8258, 0.4057, 0.8296, 0.398, 0.8296, 0.398, 0.9414, 0.4057, 0.9414, 0.4057, 0.9489, 0.398, 0.9489, 0.398, 0.8516, 0.4057, 0.8516, 0.4057, 0.8589, 0.398, 0.8589, 0.398, 0.904, 0.4057, 0.904, 0.4057, 0.9184, 0.398, 0.9184, 0.398, 0.7546, 0.4057, 0.7546, 0.4057, 0.77, 0.398, 0.77, 0.398, 0.7843, 0.4057, 0.7843, 0.4057, 0.7987, 0.398, 0.7987, 0.398, 0.8819, 0.4057, 0.8819, 0.4057, 0.8897, 0.398, 0.8897, 0.398, 0.8665, 0.4057, 0.8665, 0.4057, 0.874, 0.398, 0.874, 0.398, 0.9184, 0.4057, 0.9184, 0.4057, 0.9338, 0.398, 0.9338, 0.398, 0.8065, 0.4057, 0.8065, 0.4057, 0.8143, 0.398, 0.8143, 0.398, 0.9897, 0.4057, 0.9897, 0.4057, 0.9935, 0.398, 0.9935, 0.398, 0.8589, 0.4057, 0.8589, 0.4057, 0.8665, 0.398, 0.8665, 0.398, 0.9338, 0.4057, 0.9338, 0.4057, 0.9414, 0.398, 0.9414, 0.252, 0.1865, 0.252, 0.1865, 0.252, 0.1866, 0.252, 0.1866, 0.3607, 0.8589, 0.3682, 0.8589, 0.3682, 0.8665, 0.3607, 0.8665, 0.3906, 0.8589, 0.398, 0.8589, 0.398, 0.8665, 0.3906, 0.8665, 0.01285, 0.01113, 0.01381, 0.01113, 0.01381, 0.01211, 0.01285, 0.01211, 0.3756, 0.8589, 0.3831, 0.8589, 0.3831, 0.8665, 0.3756, 0.8665, 0.3756, 0.9338, 0.3831, 0.9338, 0.3831, 0.9414, 0.3756, 0.9414, 0.413, 0.9184, 0.4206, 0.9184, 0.4206, 0.9338, 0.413, 0.9338, 0.4094, 0.9338, 0.413, 0.9338, 0.413, 0.9414, 0.4094, 0.9414, 0.413, 0.8819, 0.4206, 0.8819, 0.4206, 0.8897, 0.413, 0.8897, 0.413, 0.904, 0.4206, 0.904, 0.4206, 0.9184, 0.413, 0.9184, 0.3381, 0.904, 0.3457, 0.904, 0.3457, 0.9184, 0.3381, 0.9184, 0.3381, 0.8819, 0.3457, 0.8819, 0.3457, 0.8897, 0.3381, 0.8897, 0.4094, 0.8589, 0.413, 0.8589, 0.413, 0.8665, 0.4094, 0.8665, 0.3381, 0.9184, 0.3457, 0.9184, 0.3457, 0.9338, 0.3381, 0.9338, 0.398, 0.982, 0.4057, 0.982, 0.4057, 0.9858, 0.398, 0.9858, 0.398, 0.8181, 0.4057, 0.8181, 0.4057, 0.822, 0.398, 0.822, 0.3607, 0.8181, 0.3682, 0.8181, 0.3682, 0.822, 0.3607, 0.822, 0.3607, 0.982, 0.3682, 0.982, 0.3682, 0.9858, 0.3607, 0.9858, 0.3906, 0.982, 0.398, 0.982, 0.398, 0.9858, 0.3906, 0.9858, 0.3906, 0.8181, 0.398, 0.8181, 0.398, 0.822, 0.3906, 0.822, 0.3756, 0.982, 0.3831, 0.982, 0.3831, 0.9858, 0.3756, 0.9858, 0.3756, 0.8181, 0.3831, 0.8181, 0.3831, 0.822, 0.3756, 0.822, 0.2974, 0.904, 0.3012, 0.904, 0.3012, 0.9184, 0.2974, 0.9184, 0.2974, 0.8819, 0.3012, 0.8819, 0.3012, 0.8897, 0.2974, 0.8897, 0.4094, 0.8181, 0.413, 0.8181, 0.413, 0.822, 0.4094, 0.822, 0.2974, 0.9184, 0.3012, 0.9184, 0.3012, 0.9338, 0.2974, 0.9338, 0.4612, 0.904, 0.465, 0.904, 0.465, 0.9184, 0.4612, 0.9184, 0.4612, 0.8819, 0.465, 0.8819, 0.465, 0.8897, 0.4612, 0.8897, 0.4094, 0.982, 0.413, 0.982, 0.413, 0.9858, 0.4094, 0.9858, 0.4612, 0.9184, 0.465, 0.9184, 0.465, 0.9338, 0.4612, 0.9338, 0.398, 0.9636, 0.4057, 0.9636, 0.4057, 0.9709, 0.398, 0.9709, 0.398, 0.8296, 0.4057, 0.8296, 0.4057, 0.8369, 0.398, 0.8369, 0.3088, 0.904, 0.3162, 0.904, 0.3162, 0.9184, 0.3088, 0.9184, 0.3088, 0.8819, 0.3162, 0.8819, 0.3162, 0.8897, 0.3088, 0.8897, 0.4094, 0.8296, 0.413, 0.8296, 0.413, 0.8369, 0.4094, 0.8369, 0.3088, 0.9184, 0.3162, 0.9184, 0.3162, 0.9338, 0.3088, 0.9338, 0.3756, 0.8296, 0.3831, 0.8296, 0.3831, 0.8369, 0.3756, 0.8369, 0.3906, 0.8296, 0.398, 0.8296, 0.398, 0.8369, 0.3906, 0.8369, 0.3607, 0.8296, 0.3682, 0.8296, 0.3682, 0.8369, 0.3607, 0.8369, 0.252, 0.1868, 0.252, 0.1868, 0.252, 0.1869, 0.252, 0.1869, 0.01285, 0.01498, 0.01381, 0.01498, 0.01381, 0.01592, 0.01285, 0.01592, 0.3756, 0.9636, 0.3831, 0.9636, 0.3831, 0.9709, 0.3756, 0.9709, 0.4428, 0.9184, 0.4501, 0.9184, 0.4501, 0.9338, 0.4428, 0.9338, 0.4094, 0.9636, 0.413, 0.9636, 0.413, 0.9709, 0.4094, 0.9709, 0.4428, 0.8819, 0.4501, 0.8819, 0.4501, 0.8897, 0.4428, 0.8897, 0.4428, 0.904, 0.4501, 0.904, 0.4501, 0.9184, 0.4428, 0.9184, 0.2487, 0.1733, 0.2487, 0.1733, 0.2487, 0.1733, 0.2487, 0.1733, 0.3682, 0.8296, 0.3756, 0.8296, 0.3756, 0.8369, 0.3682, 0.8369, 0.3682, 0.8181, 0.3756, 0.8181, 0.3756, 0.822, 0.3682, 0.822, 0.3682, 0.982, 0.3756, 0.982, 0.3756, 0.9858, 0.3682, 0.9858, 0.2487, 0.1734, 0.2487, 0.1734, 0.2487, 0.1734, 0.2487, 0.1734, 0.3682, 0.8589, 0.3756, 0.8589, 0.3756, 0.8665, 0.3682, 0.8665, 0.3682, 0.8443, 0.3756, 0.8443, 0.3756, 0.8516, 0.3682, 0.8516, 0.2487, 0.1734, 0.2487, 0.1734, 0.2487, 0.1734, 0.2487, 0.1734, 0.2488, 0.1748, 0.2488, 0.1748, 0.2488, 0.1748, 0.2488, 0.1748, 0.3682, 0.8369, 0.3756, 0.8369, 0.3756, 0.8443, 0.3682, 0.8443, 0.3682, 0.9897, 0.3756, 0.9897, 0.3756, 0.9935, 0.3682, 0.9935, 0.3682, 0.8065, 0.3756, 0.8065, 0.3756, 0.8143, 0.3682, 0.8143, 0.3682, 0.9184, 0.3756, 0.9184, 0.3756, 0.9338, 0.3682, 0.9338, 0.3682, 0.8665, 0.3756, 0.8665, 0.3756, 0.874, 0.3682, 0.874, 0.3682, 0.8819, 0.3756, 0.8819, 0.3756, 0.8897, 0.3682, 0.8897, 0.3682, 0.7843, 0.3756, 0.7843, 0.3756, 0.7987, 0.3682, 0.7987, 0.3682, 0.7546, 0.3756, 0.7546, 0.3756, 0.77, 0.3682, 0.77, 0.3682, 0.904, 0.3756, 0.904, 0.3756, 0.9184, 0.3682, 0.9184, 0.3682, 0.8516, 0.3756, 0.8516, 0.3756, 0.8589, 0.3682, 0.8589, 0.2487, 0.1734, 0.2487, 0.1734, 0.2487, 0.1734, 0.2487, 0.1734, 0.3682, 0.8258, 0.3756, 0.8258, 0.3756, 0.8296, 0.3682, 0.8296, 0.3682, 0.9709, 0.3756, 0.9709, 0.3756, 0.9782, 0.3682, 0.9782, 0.3532, 0.9636, 0.3607, 0.9636, 0.3607, 0.9709, 0.3532, 0.9709, 0.3532, 0.8296, 0.3607, 0.8296, 0.3607, 0.8369, 0.3532, 0.8369, 0.3532, 0.982, 0.3607, 0.982, 0.3607, 0.9858, 0.3532, 0.9858, 0.3532, 0.8181, 0.3607, 0.8181, 0.3607, 0.822, 0.3532, 0.822, 0.3532, 0.8589, 0.3607, 0.8589, 0.3607, 0.8665, 0.3532, 0.8665, 0.3532, 0.9338, 0.3607, 0.9338, 0.3607, 0.9414, 0.3532, 0.9414, 0.3532, 0.8443, 0.3607, 0.8443, 0.3607, 0.8516, 0.3532, 0.8516, 0.3532, 0.9489, 0.3607, 0.9489, 0.3607, 0.9562, 0.3532, 0.9562, 0.3532, 0.8369, 0.3607, 0.8369, 0.3607, 0.8443, 0.3532, 0.8443, 0.3063, 0.3849, 0.3071, 0.3849, 0.3071, 0.3857, 0.3063, 0.3857, 0.3532, 0.9709, 0.3607, 0.9709, 0.3607, 0.9782, 0.3532, 0.9782, 0.3532, 0.8258, 0.3607, 0.8258, 0.3607, 0.8296, 0.3532, 0.8296, 0.3532, 0.9414, 0.3607, 0.9414, 0.3607, 0.9489, 0.3532, 0.9489, 0.3532, 0.8516, 0.3607, 0.8516, 0.3607, 0.8589, 0.3532, 0.8589, 0.3532, 0.904, 0.3607, 0.904, 0.3607, 0.9184, 0.3532, 0.9184, 0.3532, 0.7546, 0.3607, 0.7546, 0.3607, 0.77, 0.3532, 0.77, 0.3532, 0.7843, 0.3607, 0.7843, 0.3607, 0.7987, 0.3532, 0.7987, 0.3532, 0.8819, 0.3607, 0.8819, 0.3607, 0.8897, 0.3532, 0.8897, 0.3532, 0.8665, 0.3607, 0.8665, 0.3607, 0.874, 0.3532, 0.874, 0.3532, 0.9184, 0.3607, 0.9184, 0.3607, 0.9338, 0.3532, 0.9338, 0.3532, 0.8065, 0.3607, 0.8065, 0.3607, 0.8143, 0.3532, 0.8143, 0.3532, 0.9897, 0.3607, 0.9897, 0.3607, 0.9935, 0.3532, 0.9935, 0.01189, 0.01498, 0.01285, 0.01498, 0.01285, 0.01592, 0.01189, 0.01592, 0.3831, 0.8296, 0.3906, 0.8296, 0.3906, 0.8369, 0.3831, 0.8369, 0.3831, 0.8181, 0.3906, 0.8181, 0.3906, 0.822, 0.3831, 0.822, 0.3831, 0.982, 0.3906, 0.982, 0.3906, 0.9858, 0.3831, 0.9858, 0.01189, 0.01113, 0.01285, 0.01113, 0.01285, 0.01211, 0.01189, 0.01211, 0.3831, 0.8589, 0.3906, 0.8589, 0.3906, 0.8665, 0.3831, 0.8665, 0.3831, 0.8443, 0.3906, 0.8443, 0.3906, 0.8516, 0.3831, 0.8516, 0.3831, 0.9489, 0.3906, 0.9489, 0.3906, 0.9562, 0.3831, 0.9562, 0.01189, 0.01403, 0.01285, 0.01403, 0.01285, 0.01498, 0.01189, 0.01498, 0.3831, 0.8369, 0.3906, 0.8369, 0.3906, 0.8443, 0.3831, 0.8443, 0.3831, 0.9897, 0.3906, 0.9897, 0.3906, 0.9935, 0.3831, 0.9935, 0.3831, 0.8065, 0.3906, 0.8065, 0.3906, 0.8143, 0.3831, 0.8143, 0.3831, 0.9184, 0.3906, 0.9184, 0.3906, 0.9338, 0.3831, 0.9338, 0.3831, 0.8665, 0.3906, 0.8665, 0.3906, 0.874, 0.3831, 0.874, 0.3831, 0.8819, 0.3906, 0.8819, 0.3906, 0.8897, 0.3831, 0.8897, 0.3831, 0.7843, 0.3906, 0.7843, 0.3906, 0.7987, 0.3831, 0.7987, 0.3831, 0.7546, 0.3906, 0.7546, 0.3906, 0.77, 0.3831, 0.77, 0.3831, 0.904, 0.3906, 0.904, 0.3906, 0.9184, 0.3831, 0.9184, 0.3831, 0.8516, 0.3906, 0.8516, 0.3906, 0.8589, 0.3831, 0.8589, 0.01189, 0.01211, 0.01285, 0.01211, 0.01285, 0.01309, 0.01189, 0.01309, 0.3831, 0.8258, 0.3906, 0.8258, 0.3906, 0.8296, 0.3831, 0.8296, 0.3831, 0.9709, 0.3906, 0.9709, 0.3906, 0.9782, 0.3831, 0.9782, 0.3831, 0.8897, 0.3906, 0.8897, 0.3906, 0.904, 0.3831, 0.904, 0.3831, 0.77, 0.3906, 0.77, 0.3906, 0.7843, 0.3831, 0.7843, 0.3532, 0.77, 0.3607, 0.77, 0.3607, 0.7843, 0.3532, 0.7843, 0.3532, 0.8897, 0.3607, 0.8897, 0.3607, 0.904, 0.3532, 0.904, 0.3682, 0.8897, 0.3756, 0.8897, 0.3756, 0.904, 0.3682, 0.904, 0.3682, 0.77, 0.3756, 0.77, 0.3756, 0.7843, 0.3682, 0.7843, 0.4428, 0.8897, 0.4501, 0.8897, 0.4501, 0.904, 0.4428, 0.904, 0.3088, 0.8897, 0.3162, 0.8897, 0.3162, 0.904, 0.3088, 0.904, 0.4612, 0.8897, 0.465, 0.8897, 0.465, 0.904, 0.4612, 0.904, 0.2974, 0.8897, 0.3012, 0.8897, 0.3012, 0.904, 0.2974, 0.904, 0.3381, 0.8897, 0.3457, 0.8897, 0.3457, 0.904, 0.3381, 0.904, 0.413, 0.8897, 0.4206, 0.8897, 0.4206, 0.904, 0.413, 0.904, 0.398, 0.77, 0.4057, 0.77, 0.4057, 0.7843, 0.398, 0.7843, 0.398, 0.8897, 0.4057, 0.8897, 0.4057, 0.904, 0.398, 0.904, 0.3235, 0.8897, 0.3308, 0.8897, 0.3308, 0.904, 0.3235, 0.904, 0.4282, 0.8897, 0.4355, 0.8897, 0.4355, 0.904, 0.4282, 0.904, 0.3162, 0.8897, 0.3235, 0.8897, 0.3235, 0.904, 0.3162, 0.904, 0.4355, 0.8897, 0.4428, 0.8897, 0.4428, 0.904, 0.4355, 0.904, 0.3607, 0.8897, 0.3682, 0.8897, 0.3682, 0.904, 0.3607, 0.904, 0.3607, 0.77, 0.3682, 0.77, 0.3682, 0.7843, 0.3607, 0.7843, 0.3906, 0.77, 0.398, 0.77, 0.398, 0.7843, 0.3906, 0.7843, 0.3906, 0.8897, 0.398, 0.8897, 0.398, 0.904, 0.3906, 0.904, 0.3756, 0.77, 0.3831, 0.77, 0.3831, 0.7843, 0.3756, 0.7843, 0.3756, 0.8897, 0.3831, 0.8897, 0.3831, 0.904, 0.3756, 0.904, 0.4501, 0.8897, 0.4574, 0.8897, 0.4574, 0.904, 0.4501, 0.904, 0.305, 0.8897, 0.3088, 0.8897, 0.3088, 0.904, 0.305, 0.904, 0.3308, 0.8897, 0.3381, 0.8897, 0.3381, 0.904, 0.3308, 0.904, 0.4206, 0.8897, 0.4282, 0.8897, 0.4282, 0.904, 0.4206, 0.904, 0.4689, 0.8897, 0.4727, 0.8897, 0.4727, 0.904, 0.4689, 0.904, 0.3457, 0.8897, 0.3532, 0.8897, 0.3532, 0.904, 0.3457, 0.904, 0.4094, 0.8897, 0.413, 0.8897, 0.413, 0.904, 0.4094, 0.904, 0.4094, 0.77, 0.413, 0.77, 0.413, 0.7843, 0.4094, 0.7843, 0.3831, 0.874, 0.3906, 0.874, 0.3906, 0.8819, 0.3831, 0.8819, 0.3831, 0.7987, 0.3906, 0.7987, 0.3906, 0.8065, 0.3831, 0.8065, 0.3532, 0.7987, 0.3607, 0.7987, 0.3607, 0.8065, 0.3532, 0.8065, 0.3532, 0.874, 0.3607, 0.874, 0.3607, 0.8819, 0.3532, 0.8819, 0.3682, 0.874, 0.3756, 0.874, 0.3756, 0.8819, 0.3682, 0.8819, 0.3682, 0.7987, 0.3756, 0.7987, 0.3756, 0.8065, 0.3682, 0.8065, 0.4428, 0.874, 0.4501, 0.874, 0.4501, 0.8819, 0.4428, 0.8819, 0.3088, 0.874, 0.3162, 0.874, 0.3162, 0.8819, 0.3088, 0.8819, 0.4612, 0.874, 0.465, 0.874, 0.465, 0.8819, 0.4612, 0.8819, 0.2974, 0.874, 0.3012, 0.874, 0.3012, 0.8819, 0.2974, 0.8819, 0.3381, 0.874, 0.3457, 0.874, 0.3457, 0.8819, 0.3381, 0.8819, 0.413, 0.874, 0.4206, 0.874, 0.4206, 0.8819, 0.413, 0.8819, 0.398, 0.7987, 0.4057, 0.7987, 0.4057, 0.8065, 0.398, 0.8065, 0.398, 0.874, 0.4057, 0.874, 0.4057, 0.8819, 0.398, 0.8819, 0.3235, 0.874, 0.3308, 0.874, 0.3308, 0.8819, 0.3235, 0.8819, 0.4282, 0.874, 0.4355, 0.874, 0.4355, 0.8819, 0.4282, 0.8819, 0.3162, 0.874, 0.3235, 0.874, 0.3235, 0.8819, 0.3162, 0.8819, 0.4355, 0.874, 0.4428, 0.874, 0.4428, 0.8819, 0.4355, 0.8819, 0.3607, 0.874, 0.3682, 0.874, 0.3682, 0.8819, 0.3607, 0.8819, 0.3607, 0.7987, 0.3682, 0.7987, 0.3682, 0.8065, 0.3607, 0.8065, 0.3906, 0.7987, 0.398, 0.7987, 0.398, 0.8065, 0.3906, 0.8065, 0.3906, 0.874, 0.398, 0.874, 0.398, 0.8819, 0.3906, 0.8819, 0.3756, 0.7987, 0.3831, 0.7987, 0.3831, 0.8065, 0.3756, 0.8065, 0.3756, 0.874, 0.3831, 0.874, 0.3831, 0.8819, 0.3756, 0.8819, 0.4501, 0.874, 0.4574, 0.874, 0.4574, 0.8819, 0.4501, 0.8819, 0.305, 0.874, 0.3088, 0.874, 0.3088, 0.8819, 0.305, 0.8819, 0.3308, 0.874, 0.3381, 0.874, 0.3381, 0.8819, 0.3308, 0.8819, 0.4206, 0.874, 0.4282, 0.874, 0.4282, 0.8819, 0.4206, 0.8819, 0.4689, 0.874, 0.4727, 0.874, 0.4727, 0.8819, 0.4689, 0.8819, 0.3457, 0.874, 0.3532, 0.874, 0.3532, 0.8819, 0.3457, 0.8819, 0.4094, 0.874, 0.413, 0.874, 0.413, 0.8819, 0.4094, 0.8819, 0.4094, 0.7987, 0.413, 0.7987, 0.413, 0.8065, 0.4094, 0.8065, 0.3012, 0.874, 0.305, 0.874, 0.305, 0.8819, 0.3012, 0.8819, 0.4574, 0.874, 0.4612, 0.874, 0.4612, 0.8819, 0.4574, 0.8819, 0.3012, 0.8897, 0.305, 0.8897, 0.305, 0.904, 0.3012, 0.904, 0.4574, 0.8897, 0.4612, 0.8897, 0.4612, 0.904, 0.4574, 0.904, 0.3831, 0.822, 0.3906, 0.822, 0.3906, 0.8258, 0.3831, 0.8258, 0.3831, 0.9782, 0.3906, 0.9782, 0.3906, 0.982, 0.3831, 0.982, 0.3532, 0.822, 0.3607, 0.822, 0.3607, 0.8258, 0.3532, 0.8258, 0.3532, 0.9782, 0.3607, 0.9782, 0.3607, 0.982, 0.3532, 0.982, 0.3682, 0.822, 0.3756, 0.822, 0.3756, 0.8258, 0.3682, 0.8258, 0.3682, 0.9782, 0.3756, 0.9782, 0.3756, 0.982, 0.3682, 0.982, 0.4574, 0.9184, 0.4612, 0.9184, 0.4612, 0.9338, 0.4574, 0.9338, 0.4094, 0.9782, 0.413, 0.9782, 0.413, 0.982, 0.4094, 0.982, 0.4574, 0.8819, 0.4612, 0.8819, 0.4612, 0.8897, 0.4574, 0.8897, 0.4574, 0.904, 0.4612, 0.904, 0.4612, 0.9184, 0.4574, 0.9184, 0.3756, 0.9782, 0.3831, 0.9782, 0.3831, 0.982, 0.3756, 0.982, 0.3906, 0.9782, 0.398, 0.9782, 0.398, 0.982, 0.3906, 0.982, 0.3607, 0.9782, 0.3682, 0.9782, 0.3682, 0.982, 0.3607, 0.982, 0.398, 0.9782, 0.4057, 0.9782, 0.4057, 0.982, 0.398, 0.982, 0.398, 0.822, 0.4057, 0.822, 0.4057, 0.8258, 0.398, 0.8258, 0.3607, 0.822, 0.3682, 0.822, 0.3682, 0.8258, 0.3607, 0.8258, 0.3906, 0.822, 0.398, 0.822, 0.398, 0.8258, 0.3906, 0.8258, 0.3756, 0.822, 0.3831, 0.822, 0.3831, 0.8258, 0.3756, 0.8258, 0.3012, 0.904, 0.305, 0.904, 0.305, 0.9184, 0.3012, 0.9184, 0.3012, 0.8819, 0.305, 0.8819, 0.305, 0.8897, 0.3012, 0.8897, 0.4094, 0.822, 0.413, 0.822, 0.413, 0.8258, 0.4094, 0.8258, 0.3012, 0.9184, 0.305, 0.9184, 0.305, 0.9338, 0.3012, 0.9338, 0.4057, 0.822, 0.4094, 0.822, 0.4094, 0.8258, 0.4057, 0.8258, 0.4057, 0.9782, 0.4094, 0.9782, 0.4094, 0.982, 0.4057, 0.982, 0.4057, 0.7987, 0.4094, 0.7987, 0.4094, 0.8065, 0.4057, 0.8065, 0.4057, 0.874, 0.4094, 0.874, 0.4094, 0.8819, 0.4057, 0.8819, 0.4057, 0.77, 0.4094, 0.77, 0.4094, 0.7843, 0.4057, 0.7843, 0.4057, 0.8897, 0.4094, 0.8897, 0.4094, 0.904, 0.4057, 0.904, 0.4057, 0.9636, 0.4094, 0.9636, 0.4094, 0.9709, 0.4057, 0.9709, 0.4057, 0.8296, 0.4094, 0.8296, 0.4094, 0.8369, 0.4057, 0.8369, 0.4057, 0.982, 0.4094, 0.982, 0.4094, 0.9858, 0.4057, 0.9858, 0.4057, 0.8181, 0.4094, 0.8181, 0.4094, 0.822, 0.4057, 0.822, 0.4057, 0.8589, 0.4094, 0.8589, 0.4094, 0.8665, 0.4057, 0.8665, 0.4057, 0.9338, 0.4094, 0.9338, 0.4094, 0.9414, 0.4057, 0.9414, 0.4057, 0.8443, 0.4094, 0.8443, 0.4094, 0.8516, 0.4057, 0.8516, 0.4057, 0.9489, 0.4094, 0.9489, 0.4094, 0.9562, 0.4057, 0.9562, 0.4057, 0.8369, 0.4094, 0.8369, 0.4094, 0.8443, 0.4057, 0.8443, 0.4057, 0.9562, 0.4094, 0.9562, 0.4094, 0.9636, 0.4057, 0.9636, 0.4057, 0.9709, 0.4094, 0.9709, 0.4094, 0.9782, 0.4057, 0.9782, 0.4057, 0.8258, 0.4094, 0.8258, 0.4094, 0.8296, 0.4057, 0.8296, 0.4057, 0.9414, 0.4094, 0.9414, 0.4094, 0.9489, 0.4057, 0.9489, 0.4057, 0.8516, 0.4094, 0.8516, 0.4094, 0.8589, 0.4057, 0.8589, 0.4057, 0.904, 0.4094, 0.904, 0.4094, 0.9184, 0.4057, 0.9184, 0.4057, 0.7546, 0.4094, 0.7546, 0.4094, 0.77, 0.4057, 0.77, 0.4057, 0.7843, 0.4094, 0.7843, 0.4094, 0.7987, 0.4057, 0.7987, 0.4057, 0.8819, 0.4094, 0.8819, 0.4094, 0.8897, 0.4057, 0.8897, 0.4057, 0.8665, 0.4094, 0.8665, 0.4094, 0.874, 0.4057, 0.874, 0.4057, 0.9184, 0.4094, 0.9184, 0.4094, 0.9338, 0.4057, 0.9338, 0.4057, 0.8065, 0.4094, 0.8065, 0.4094, 0.8143, 0.4057, 0.8143, 0.4057, 0.9897, 0.4094, 0.9897, 0.4094, 0.9935, 0.4057, 0.9935, 0.4057, 0.9858, 0.4094, 0.9858, 0.4094, 0.9897, 0.4057, 0.9897, 0.4057, 0.8143, 0.4094, 0.8143, 0.4094, 0.8181, 0.4057, 0.8181, 0.465, 0.874, 0.4689, 0.874, 0.4689, 0.8819, 0.465, 0.8819, 0.2935, 0.874, 0.2974, 0.874, 0.2974, 0.8819, 0.2935, 0.8819, 0.465, 0.8897, 0.4689, 0.8897, 0.4689, 0.904, 0.465, 0.904, 0.2935, 0.8897, 0.2974, 0.8897, 0.2974, 0.904, 0.2935, 0.904, 0.3831, 0.9858, 0.3906, 0.9858, 0.3906, 0.9897, 0.3831, 0.9897, 0.3831, 0.8143, 0.3906, 0.8143, 0.3906, 0.8181, 0.3831, 0.8181, 0.3532, 0.9858, 0.3607, 0.9858, 0.3607, 0.9897, 0.3532, 0.9897, 0.3532, 0.8143, 0.3607, 0.8143, 0.3607, 0.8181, 0.3532, 0.8181, 0.3682, 0.9858, 0.3756, 0.9858, 0.3756, 0.9897, 0.3682, 0.9897, 0.3682, 0.8143, 0.3756, 0.8143, 0.3756, 0.8181, 0.3682, 0.8181, 0.2935, 0.9184, 0.2974, 0.9184, 0.2974, 0.9338, 0.2935, 0.9338, 0.4094, 0.8143, 0.413, 0.8143, 0.413, 0.8181, 0.4094, 0.8181, 0.2935, 0.8819, 0.2974, 0.8819, 0.2974, 0.8897, 0.2935, 0.8897, 0.2935, 0.904, 0.2974, 0.904, 0.2974, 0.9184, 0.2935, 0.9184, 0.3756, 0.8143, 0.3831, 0.8143, 0.3831, 0.8181, 0.3756, 0.8181, 0.3906, 0.8143, 0.398, 0.8143, 0.398, 0.8181, 0.3906, 0.8181, 0.3607, 0.8143, 0.3682, 0.8143, 0.3682, 0.8181, 0.3607, 0.8181, 0.398, 0.8143, 0.4057, 0.8143, 0.4057, 0.8181, 0.398, 0.8181, 0.398, 0.9858, 0.4057, 0.9858, 0.4057, 0.9897, 0.398, 0.9897, 0.3607, 0.9858, 0.3682, 0.9858, 0.3682, 0.9897, 0.3607, 0.9897, 0.3906, 0.9858, 0.398, 0.9858, 0.398, 0.9897, 0.3906, 0.9897, 0.3756, 0.9858, 0.3831, 0.9858, 0.3831, 0.9897, 0.3756, 0.9897, 0.465, 0.904, 0.4689, 0.904, 0.4689, 0.9184, 0.465, 0.9184, 0.465, 0.8819, 0.4689, 0.8819, 0.4689, 0.8897, 0.465, 0.8897, 0.4094, 0.9858, 0.413, 0.9858, 0.413, 0.9897, 0.4094, 0.9897, 0.465, 0.9184, 0.4689, 0.9184, 0.4689, 0.9338, 0.465, 0.9338])
me_cube.materials.append(mat_material)
me_cube.use_mirror_vertex_groups = False
me_cube.update()

# ---- objects
ob_cube = bpy.data.objects.new('Cube', me_cube)

# ---- transforms, parenting, visibility, modifiers, constraints
ob_cube.location = (0.0, 0.0, 0.0)
ob_cube.lock_rotations_4d = False
ob_cube.empty_display_type = 'ARROWS'
ob_cube.lineart.crease_threshold = 0.0

# ---- collection membership
col_collection.objects.link(ob_cube)

# ---- scene / render settings (as saved in the file)
scene.frame_start = 1; scene.frame_end = 250; scene.frame_set(1)
scene.render.engine = 'BLENDER_EEVEE_NEXT'
scene.cycles.sampling_pattern = 'TABULATED_SOBOL'
scene.view_settings.view_transform = 'Filmic'
bpy.context.view_layer.update()

# ---- added for rendering (the .blend has no active camera and no usable light): camera, sun
cam_auto = bpy.data.cameras.new('AutoCamera')
cam_auto.lens = 50.0
cam_auto.sensor_width = 36.0
cam_auto.clip_end = 1000.0
ob_auto_camera = bpy.data.objects.new('AutoCamera', cam_auto)
scene.collection.objects.link(ob_auto_camera)
ob_auto_camera.location = (2.34316, -2.59863, 1.73911)
ob_auto_camera.rotation_euler = (1.09748, -7.21219e-08, 0.694738)
scene.camera = ob_auto_camera
light_auto_sun = bpy.data.lights.new('AutoSun', 'SUN')
light_auto_sun.energy = 3.0
light_auto_sun.angle = 0.0523599
ob_auto_sun = bpy.data.objects.new('AutoSun', light_auto_sun)
scene.collection.objects.link(ob_auto_sun)
ob_auto_sun.rotation_euler = (0.872665, 0.174533, 0.523599)
bpy.context.view_layer.update()
